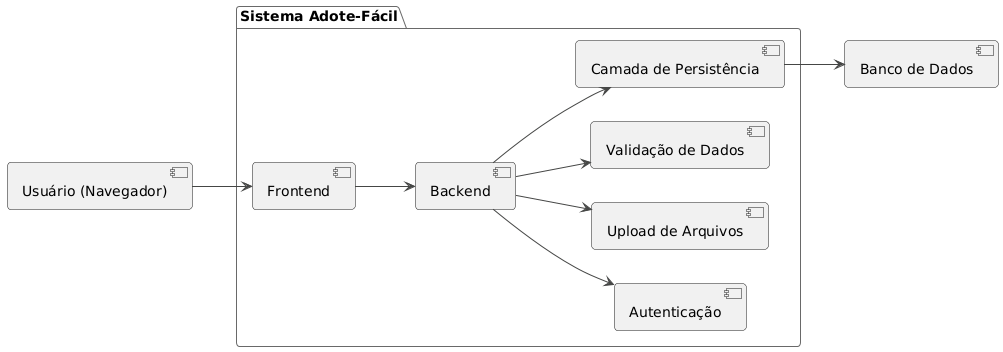

The diagram above was rendered by PlantUML. Its source (embedded in the PNG):
@startuml
!theme vibrant
left to right direction

' Componentes principais
component "Usuário (Navegador)" as Usuario
package "Sistema Adote-Fácil" as Sistema
component "Banco de Dados" as DB

' Partes internas do sistema
package Sistema {
  [Frontend]
  [Backend]
  [Autenticação]
  [Upload de Arquivos]
  [Validação de Dados]
  [Camada de Persistência]
}

' Conexões sem parâmetros ou tecnologias
Usuario --> [Frontend]
[Frontend] --> [Backend]
[Backend] --> [Autenticação]
[Backend] --> [Upload de Arquivos]
[Backend] --> [Validação de Dados]
[Backend] --> [Camada de Persistência]
[Camada de Persistência] --> DB
@enduml